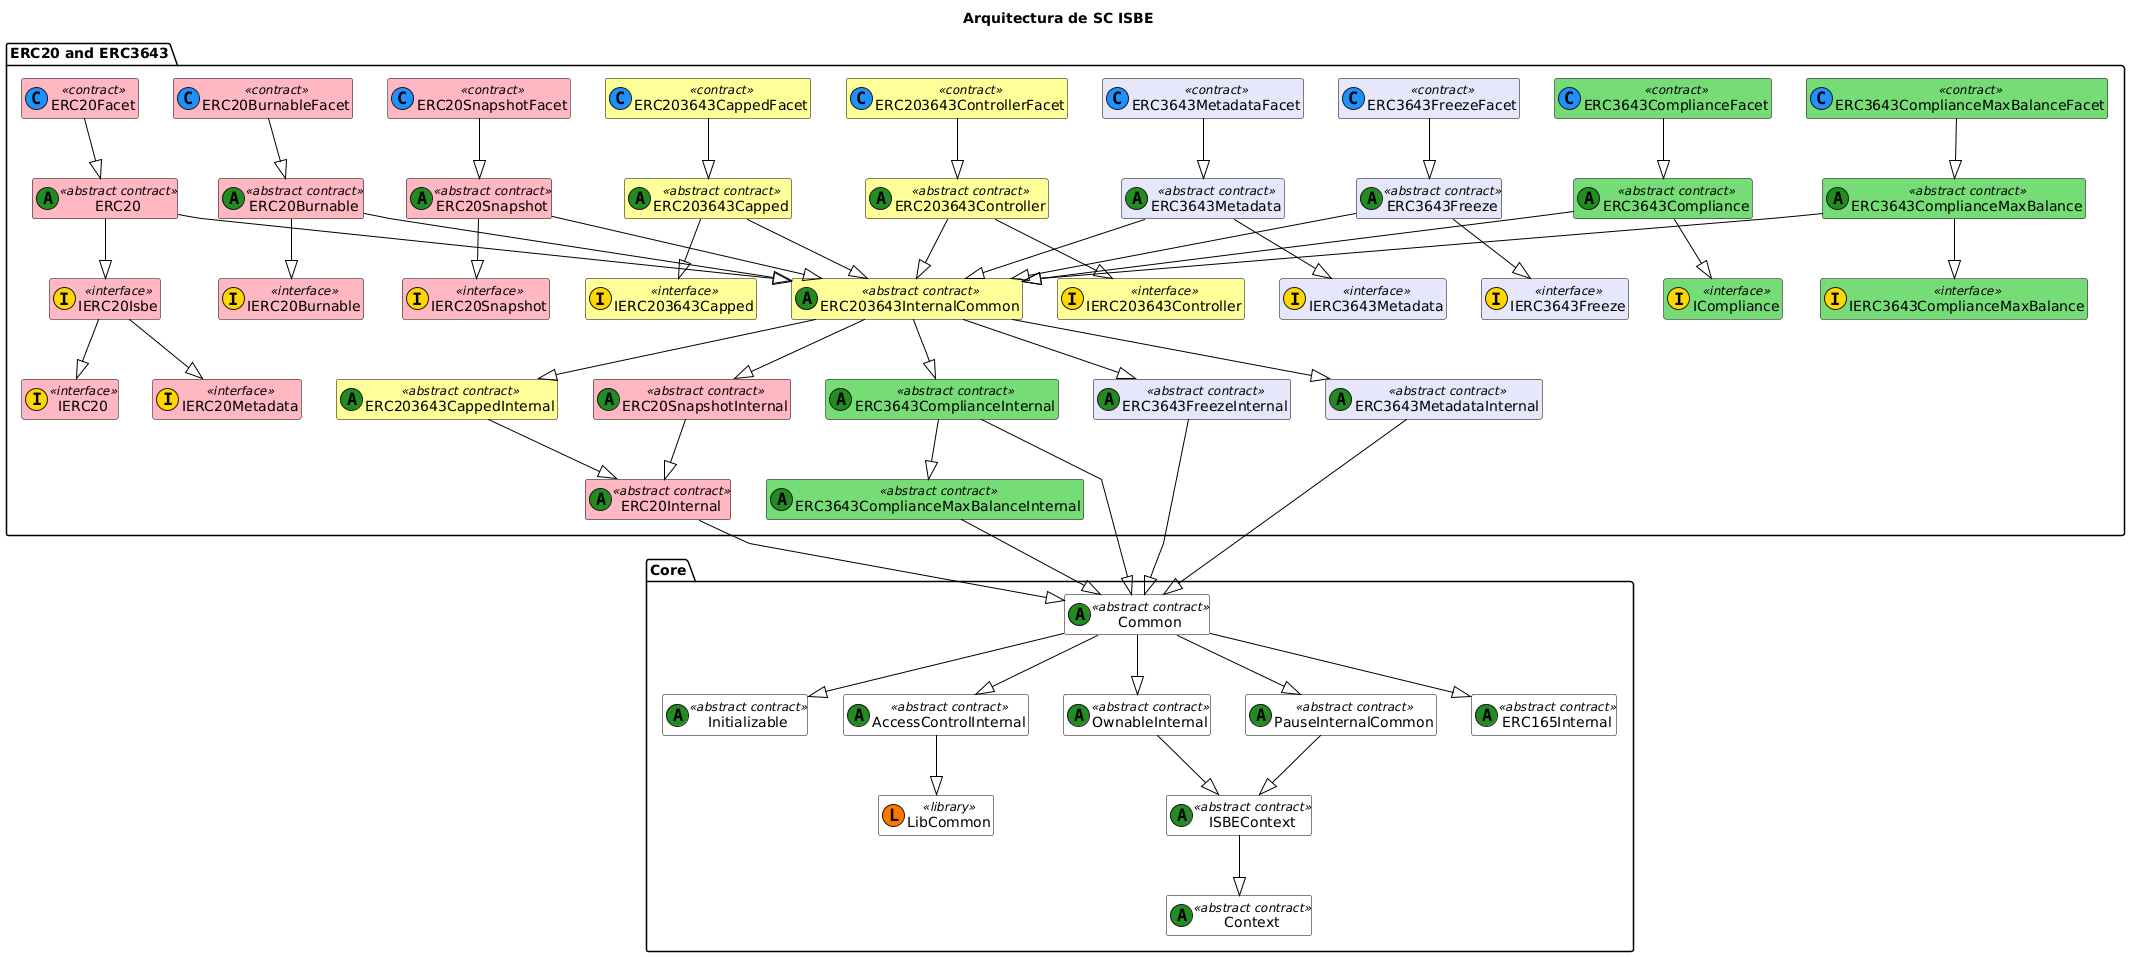

The diagram above was rendered by PlantUML. Its source (embedded in the PNG):
@startuml
title Arquitectura de SC ISBE

skinparam class {
    BackgroundColor White
    ArrowColor Black
    BorderColor Black
}
skinparam linetype polyline
hide empty members

' === CORE ===
package "Core" {
    class Initializable <<(A,#228b22) abstract contract>>
    class Common <<(A,#228b22) abstract contract>>
    class LibCommon << (L,#FF7700) library >>
    class ISBEContext <<(A,#228b22) abstract contract>>
    class AccessControlInternal <<(A,#228b22) abstract contract>> 
    class PauseInternalCommon <<(A,#228b22) abstract contract>> 
    class OwnableInternal <<(A,#228b22) abstract contract>> 
    class ERC165Internal <<(A,#228b22) abstract contract>>
    class Context <<(A,#228b22) abstract contract>>

    Common --|> Initializable
    Common --|> ERC165Internal
    Common --|> AccessControlInternal
    Common --|> OwnableInternal
    Common --|> PauseInternalCommon
    PauseInternalCommon --|> ISBEContext
    OwnableInternal --|> ISBEContext
    ISBEContext --|> Context
    AccessControlInternal --|> LibCommon
}




' === ERC20 and ERC3643 ===
package "ERC20 and ERC3643" {
    class IERC20 <<(I,#FFD700) interface>> #FFB6C1
    class IERC20Metadata <<(I,#FFD700) interface>> #FFB6C1
    class IERC20Isbe <<(I,#FFD700) interface>> #FFB6C1
    class IERC20Burnable <<(I,#FFD700) interface>> #FFB6C1
    class IERC20Snapshot <<(I,#FFD700) interface>> #FFB6C1
    class IERC203643Capped <<(I,#FFD700) interface>> #FFFF99
    class IERC203643Controller <<(I,#FFD700) interface>> #FFFF99
    

    class ERC20 <<(A,#228B22) abstract contract>> #FFB6C1
    class ERC20Facet <<(C,#1E90FF) contract>> #FFB6C1
    class ERC20Internal <<(A,#228B22) abstract contract>> #FFB6C1

    class ERC20Burnable <<(A,#228B22) abstract contract>> #FFB6C1
    class ERC20BurnableFacet <<(C,#1E90FF) contract>> #FFB6C1

    class ERC20Snapshot <<(A,#228B22) abstract contract>> #FFB6C1
    class ERC20SnapshotFacet <<(C,#1E90FF) contract>> #FFB6C1
    class ERC20SnapshotInternal <<(A,#228B22) abstract contract>> #FFB6C1

    class ERC203643Capped <<(A,#228B22) abstract contract>> #FFFF99
    class ERC203643CappedFacet <<(C,#1E90FF) contract>> #FFFF99
    class ERC203643CappedInternal <<(A,#228B22) abstract contract>> #FFFF99

    class ERC203643Controller <<(A,#228B22) abstract contract>> #FFFF99
    class ERC203643ControllerFacet <<(C,#1E90FF) contract>> #FFFF99

    

    ERC20 --|> IERC20Isbe
    IERC20Isbe --|> IERC20
    IERC20Isbe --|> IERC20Metadata
    
  
    ERC20Internal --|> Common
    ERC20Facet --|> ERC20

    ERC20Burnable --|> IERC20Burnable
    ERC20BurnableFacet --|> ERC20Burnable

    ERC203643Capped --|> IERC203643Capped
    ERC203643CappedFacet --|> ERC203643Capped
    ERC203643CappedInternal --|> ERC20Internal

    ERC203643Controller --|> IERC203643Controller
    ERC203643ControllerFacet --|> ERC203643Controller

    ERC20Snapshot --|> IERC20Snapshot
    ERC20SnapshotFacet --|> ERC20Snapshot
    ERC20SnapshotInternal --|> ERC20Internal



    ' --- Metadata ---
    class IERC3643Metadata <<(I,#FFD700) interface>> #E6E6FA
    class ERC3643MetadataInternal <<(A,#228B22) abstract contract>> #E6E6FA
    class ERC3643Metadata <<(A,#228B22) abstract contract>> #E6E6FA
    class ERC3643MetadataFacet <<(C,#1E90FF) contract>> #E6E6FA

    ERC3643MetadataFacet --|> ERC3643Metadata 
    ERC3643Metadata --|> IERC3643Metadata   
    ERC3643MetadataInternal --|> Common 


    ' --- Freeze ---
    class IERC3643Freeze <<(I,#FFD700) interface>> #E6E6FA
    class ERC3643FreezeInternal <<(A,#228B22) abstract contract>> #E6E6FA
    class ERC3643Freeze <<(A,#228B22) abstract contract>> #E6E6FA
    class ERC3643FreezeFacet <<(C,#1E90FF) contract>> #E6E6FA

    ERC3643FreezeFacet --|> ERC3643Freeze
    ERC3643Freeze --|> IERC3643Freeze  
    ERC3643FreezeInternal --|> Common 

    ' --- Compliance---
    class ICompliance <<(I,#FFD700) interface>> #77DD77
    class ERC3643ComplianceInternal <<(A,#228B22) abstract contract>> #77DD77
    class ERC3643Compliance <<(A,#228B22) abstract contract>> #77DD77
    class ERC3643ComplianceFacet <<(C,#1E90FF) contract>> #77DD77
    
    ERC3643ComplianceFacet --|> ERC3643Compliance
    ERC3643Compliance --|> ICompliance   
    ERC3643ComplianceInternal --|> Common

    ' --- Compliance Max Balance---
    class IERC3643ComplianceMaxBalance <<(I,#FFD700) interface>> #77DD77
    class ERC3643ComplianceMaxBalanceInternal <<(A,#228B22) abstract contract>> #77DD77
    class ERC3643ComplianceMaxBalance <<(A,#228B22) abstract contract>> #77DD77
    class ERC3643ComplianceMaxBalanceFacet <<(C,#1E90FF) contract>> #77DD77
    
    ERC3643ComplianceMaxBalanceFacet --|> ERC3643ComplianceMaxBalance
    ERC3643ComplianceMaxBalance --|> IERC3643ComplianceMaxBalance 
    ERC3643ComplianceMaxBalanceInternal --|> Common

    ERC3643ComplianceInternal --|> ERC3643ComplianceMaxBalanceInternal 
    

    ' --- ERC203643 Internal Common ---
    class ERC203643InternalCommon <<(A,#228B22) abstract contract>> #FFFF99
    ERC203643InternalCommon --|> ERC20SnapshotInternal
    ERC203643InternalCommon --|> ERC203643CappedInternal
    ERC203643InternalCommon --|> ERC3643FreezeInternal
    ERC203643InternalCommon --|> ERC3643MetadataInternal 
    ERC203643InternalCommon --|> ERC3643ComplianceInternal


    ERC3643Metadata --|> ERC203643InternalCommon
    ERC3643Freeze --|> ERC203643InternalCommon
    ERC20 --|> ERC203643InternalCommon
    ERC20Burnable --|> ERC203643InternalCommon
    ERC203643Capped --|> ERC203643InternalCommon
    ERC203643Controller --|> ERC203643InternalCommon
    ERC20Snapshot --|> ERC203643InternalCommon
    ERC3643Compliance --|> ERC203643InternalCommon
    ERC3643ComplianceMaxBalance --|> ERC203643InternalCommon

    


}
@enduml